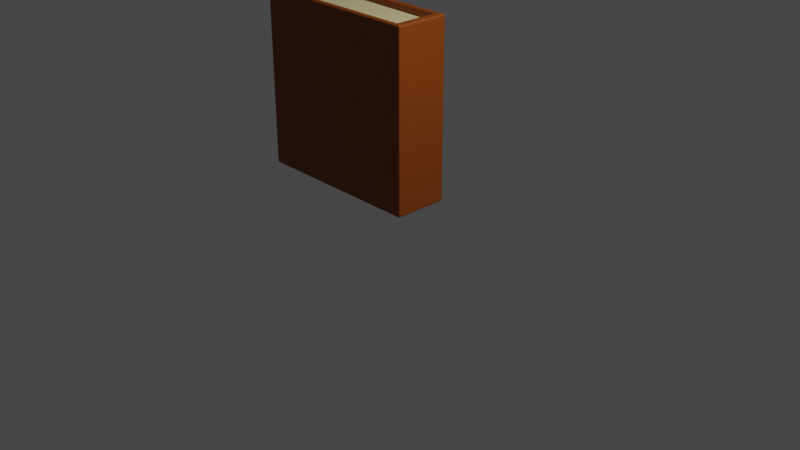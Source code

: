 # Source: Book.blend  (saved by Blender 2.83.19; exported with 4.5.12 LTS)
import bpy
from mathutils import Matrix  # noqa: F401  (used for matrix-valued properties, if any)

bpy.ops.wm.read_factory_settings(use_empty=True)
scene = bpy.context.scene
scene.name = 'Scene'

# ---- collections
col_collection = bpy.data.collections.new('Collection'); scene.collection.children.link(col_collection)
col_mesh = bpy.data.collections.new('Mesh'); scene.collection.children.link(col_mesh)
col_rig = bpy.data.collections.new('Rig'); scene.collection.children.link(col_rig)
col_extras = bpy.data.collections.new('Extras'); scene.collection.children.link(col_extras)

# ---- materials (node trees are filled in below, after node groups)
mat_binding = bpy.data.materials.new('Binding')
mat_binding.use_transparent_shadow = False
mat_pages = bpy.data.materials.new('Pages')
mat_pages.use_transparent_shadow = False

# ---- material node trees
mat_binding.use_nodes = True; mat_binding.node_tree.nodes.clear()
_N = mat_binding.node_tree.nodes; _L = mat_binding.node_tree.links
n0 = _N.new('ShaderNodeBsdfPrincipled'); n0.name = 'Principled BSDF'; n0.location = (10, 300)
n0.distribution = 'GGX'
n0.subsurface_method = 'BURLEY'
n0.inputs[0].default_value = (0.2552, 0.05471, 0.0, 1.0)
n0.inputs[3].default_value = 1.45
n0.inputs[27].default_value = (0.0, 0.0, 0.0, 1.0)
n0.inputs[28].default_value = 1.0
n1 = _N.new('ShaderNodeOutputMaterial'); n1.name = 'Material Output'; n1.location = (300, 300)
_L.new(n0.outputs[0], n1.inputs[0])
n1.is_active_output = True
mat_pages.use_nodes = True; mat_pages.node_tree.nodes.clear()
_N = mat_pages.node_tree.nodes; _L = mat_pages.node_tree.links
n0 = _N.new('ShaderNodeBsdfPrincipled'); n0.name = 'Principled BSDF'; n0.location = (10, 300)
n0.distribution = 'GGX'
n0.subsurface_method = 'BURLEY'
n0.inputs[0].default_value = (0.8, 0.6997, 0.3576, 1.0)
n0.inputs[3].default_value = 1.45
n0.inputs[27].default_value = (0.0, 0.0, 0.0, 1.0)
n0.inputs[28].default_value = 1.0
n1 = _N.new('ShaderNodeOutputMaterial'); n1.name = 'Material Output'; n1.location = (300, 300)
_L.new(n0.outputs[0], n1.inputs[0])
n1.is_active_output = True

# ---- world
world_world = bpy.data.worlds.new('World'); scene.world = world_world
world_world.use_nodes = True; world_world.node_tree.nodes.clear()
_N = world_world.node_tree.nodes; _L = world_world.node_tree.links
n0 = _N.new('ShaderNodeOutputWorld'); n0.name = 'World Output'; n0.location = (300, 300)
n1 = _N.new('ShaderNodeBackground'); n1.name = 'Background'; n1.location = (10, 300)
n1.inputs[0].default_value = (0.05088, 0.05088, 0.05088, 1.0)
_L.new(n1.outputs[0], n0.inputs[0])
n0.is_active_output = True
world_world.color = (0.05088, 0.05088, 0.05088)
world_world.use_sun_shadow = False
world_world.sun_shadow_jitter_overblur = 0.0

# ---- cameras
cam_camera = bpy.data.cameras.new('Camera')
cam_camera.clip_end = 100.0
cam_camera.ortho_scale = 7.314

# ---- lights
light_light = bpy.data.lights.new('Light', 'POINT')
light_light.transmission_factor = 0.0
light_light.energy = 1000.0
light_light.shadow_soft_size = 0.1
light_light.shadow_maximum_resolution = 0.006
light_light.use_absolute_resolution = True

# ---- meshes
me_object_001 = bpy.data.meshes.new('Object.001')
me_object_001.from_pydata([(-1.943, 0.55, 1.943), (-1.943, 0.07, 1.943), (-0.1, 0.55, 1.92), (-0.1, 0.07, 0.08), (-1.943, 0.07, 0.05657), (-1.943, 0.55, 0.05657), (-0.1, 0.07, 1.92), (-0.1, 0.55, 0.08), (-1.98, 0.0, 0.02), (-2.0, 0.02, 0.02), (-1.98, 0.02, 0.0), (-1.99, 0.002672, 0.02), (-1.98, 0.002672, 0.01001), (-1.99, 0.005267, 0.01044), (-1.997, 0.02, 0.01001), (-1.997, 0.01001, 0.02), (-1.995, 0.01044, 0.01044), (-1.98, 0.01001, 0.002672), (-1.99, 0.02, 0.002672), (-1.99, 0.01044, 0.005267), (-2.0, 0.02, 1.98), (-1.98, 0.0, 1.98), (-1.98, 0.02, 2.0), (-1.997, 0.01001, 1.98), (-1.997, 0.02, 1.99), (-1.995, 0.01044, 1.99), (-1.98, 0.002672, 1.99), (-1.99, 0.002672, 1.98), (-1.99, 0.005267, 1.99), (-1.99, 0.02, 1.997), (-1.98, 0.01001, 1.997), (-1.99, 0.01044, 1.995), (-2.0, 0.6, 0.02), (-1.98, 0.62, 0.02), (-1.98, 0.6, 0.0), (-1.997, 0.61, 0.02), (-1.997, 0.6, 0.01001), (-1.995, 0.6096, 0.01044), (-1.98, 0.6173, 0.01001), (-1.99, 0.6173, 0.02), (-1.99, 0.6147, 0.01044), (-1.99, 0.6, 0.002672), (-1.98, 0.61, 0.002672), (-1.99, 0.6096, 0.005267), (-1.98, 0.62, 1.98), (-2.0, 0.6, 1.98), (-1.98, 0.6, 2.0), (-1.99, 0.6173, 1.98), (-1.98, 0.6173, 1.99), (-1.99, 0.6147, 1.99), (-1.997, 0.6, 1.99), (-1.997, 0.61, 1.98), (-1.995, 0.6096, 1.99), (-1.98, 0.61, 1.997), (-1.99, 0.6, 1.997), (-1.99, 0.6096, 1.995), (0.0, 0.02, 0.02), (-0.02, 0.0, 0.02), (-0.02, 0.02, 0.0), (-0.002672, 0.01001, 0.02), (-0.002672, 0.02, 0.01001), (-0.005267, 0.01044, 0.01044), (-0.02, 0.002672, 0.01001), (-0.01001, 0.002672, 0.02), (-0.01044, 0.005267, 0.01044), (-0.01001, 0.02, 0.002672), (-0.02, 0.01001, 0.002672), (-0.01044, 0.01044, 0.005267), (-0.02, 0.0, 1.98), (0.0, 0.02, 1.98), (-0.02, 0.02, 2.0), (-0.01001, 0.002672, 1.98), (-0.02, 0.002672, 1.99), (-0.01044, 0.005267, 1.99), (-0.002672, 0.02, 1.99), (-0.002672, 0.01001, 1.98), (-0.005267, 0.01044, 1.99), (-0.02, 0.01001, 1.997), (-0.01001, 0.02, 1.997), (-0.01044, 0.01044, 1.995), (-0.02, 0.62, 0.02), (0.0, 0.6, 0.02), (-0.02, 0.6, 0.0), (-0.01001, 0.6173, 0.02), (-0.02, 0.6173, 0.01001), (-0.01044, 0.6147, 0.01044), (-0.002672, 0.6, 0.01001), (-0.002672, 0.61, 0.02), (-0.005267, 0.6096, 0.01044), (-0.02, 0.61, 0.002672), (-0.01001, 0.6, 0.002672), (-0.01044, 0.6096, 0.005267), (-0.02, 0.6, 2.0), (0.0, 0.6, 1.98), (-0.02, 0.62, 1.98), (-0.01001, 0.6, 1.997), (-0.02, 0.61, 1.997), (-0.01044, 0.6096, 1.995), (-0.002672, 0.61, 1.98), (-0.002672, 0.6, 1.99), (-0.005267, 0.6096, 1.99), (-0.02, 0.6173, 1.99), (-0.01001, 0.6173, 1.98), (-0.01044, 0.6147, 1.99), (-1.98, 0.05, 0.0), (-2.0, 0.05, 0.02), (-1.98, 0.07, 0.02), (-1.99, 0.05, 0.002672), (-1.98, 0.05999, 0.002672), (-1.99, 0.05956, 0.005267), (-1.997, 0.05999, 0.02), (-1.997, 0.05, 0.01001), (-1.995, 0.05956, 0.01044), (-1.98, 0.06733, 0.01001), (-1.99, 0.06733, 0.02), (-1.99, 0.06473, 0.01044), (-2.0, 0.57, 0.02), (-1.98, 0.57, 0.0), (-1.98, 0.55, 0.02), (-1.997, 0.57, 0.01001), (-1.997, 0.56, 0.02), (-1.995, 0.5604, 0.01044), (-1.98, 0.56, 0.002672), (-1.99, 0.57, 0.002672), (-1.99, 0.5604, 0.005267), (-1.99, 0.5527, 0.02), (-1.98, 0.5527, 0.01001), (-1.99, 0.5553, 0.01044), (-1.98, 0.57, 2.0), (-2.0, 0.57, 1.98), (-1.98, 0.55, 1.98), (-1.99, 0.57, 1.997), (-1.98, 0.56, 1.997), (-1.99, 0.5604, 1.995), (-1.997, 0.56, 1.98), (-1.997, 0.57, 1.99), (-1.995, 0.5604, 1.99), (-1.98, 0.5527, 1.99), (-1.99, 0.5527, 1.98), (-1.99, 0.5553, 1.99), (-2.0, 0.05, 1.98), (-1.98, 0.05, 2.0), (-1.98, 0.07, 1.98), (-1.997, 0.05, 1.99), (-1.997, 0.05999, 1.98), (-1.995, 0.05956, 1.99), (-1.98, 0.05999, 1.997), (-1.99, 0.05, 1.997), (-1.99, 0.05956, 1.995), (-1.99, 0.06733, 1.98), (-1.98, 0.06733, 1.99), (-1.99, 0.06473, 1.99), (-0.02, 0.55, 0.0), (0.0, 0.55, 0.02), (-0.01, 0.55, 0.002679), (-0.002679, 0.55, 0.01), (0.0, 0.07, 0.02), (-0.02, 0.07, 0.0), (-0.002679, 0.07, 0.01), (-0.01, 0.07, 0.002679), (-0.02, 0.07, 2.0), (0.0, 0.07, 1.98), (-0.01, 0.07, 1.997), (-0.002679, 0.07, 1.99), (0.0, 0.55, 1.98), (-0.02, 0.55, 2.0), (-0.002679, 0.55, 1.99), (-0.01, 0.55, 1.997), (-0.1, 0.62, 0.02), (-0.1, 0.6, 0.0), (-0.1, 0.6173, 0.01), (-0.1, 0.61, 0.002679), (-0.1, 0.62, 1.98), (-0.1, 0.6, 2.0), (-0.1, 0.6173, 1.99), (-0.1, 0.61, 1.997), (-0.1, 0.0, 0.02), (-0.1, 0.02, 0.0), (-0.1, 0.002679, 0.01), (-0.1, 0.01, 0.002679), (-0.1, 0.0, 1.98), (-0.1, 0.02, 2.0), (-0.1, 0.002679, 1.99), (-0.1, 0.01, 1.997), (-0.08, 0.05, 2.0), (-0.1, 0.07, 1.98), (-0.09, 0.06, 1.997), (-0.09732, 0.06732, 1.99), (-0.1, 0.55, 1.98), (-0.08, 0.57, 2.0), (-0.09732, 0.5527, 1.99), (-0.09, 0.56, 1.997), (-0.1, 0.07, 0.02), (-0.08, 0.05, 0.0), (-0.09732, 0.06732, 0.01), (-0.09, 0.06, 0.002679), (-0.08, 0.57, 0.0), (-0.1, 0.55, 0.02), (-0.09, 0.56, 0.002679), (-0.09732, 0.5527, 0.01)], [], [(57, 68, 180, 176), (92, 173, 189, 165), (184, 141, 22, 181), (173, 46, 128, 189), (169, 82, 152, 196), (33, 44, 172, 168), (156, 161, 69, 56), (160, 184, 181, 70), (168, 172, 94, 80), (185, 188, 2, 6), (188, 130, 0, 2), (184, 160, 165, 189), (197, 192, 3, 7), (104, 193, 177, 10), (161, 156, 153, 164), (130, 118, 5, 0), (116, 129, 45, 32), (176, 180, 21, 8), (81, 93, 164, 153), (193, 157, 58, 177), (34, 169, 196, 117), (192, 106, 4, 3), (3, 4, 5, 7), (0, 5, 4, 1), (1, 6, 2, 0), (106, 142, 1, 4), (142, 185, 6, 1), (118, 197, 7, 5), (157, 193, 196, 152), (8, 11, 13, 12), (11, 15, 16, 13), (9, 14, 16, 15), (14, 18, 19, 16), (10, 17, 19, 18), (17, 12, 13, 19), (13, 16, 19), (20, 23, 25, 24), (23, 27, 28, 25), (21, 26, 28, 27), (26, 30, 31, 28), (22, 29, 31, 30), (29, 24, 25, 31), (25, 28, 31), (32, 35, 37, 36), (35, 39, 40, 37), (33, 38, 40, 39), (38, 42, 43, 40), (34, 41, 43, 42), (41, 36, 37, 43), (37, 40, 43), (44, 47, 49, 48), (47, 51, 52, 49), (45, 50, 52, 51), (50, 54, 55, 52), (46, 53, 55, 54), (53, 48, 49, 55), (49, 52, 55), (56, 59, 61, 60), (59, 63, 64, 61), (57, 62, 64, 63), (62, 66, 67, 64), (58, 65, 67, 66), (65, 60, 61, 67), (61, 64, 67), (68, 71, 73, 72), (71, 75, 76, 73), (69, 74, 76, 75), (74, 78, 79, 76), (70, 77, 79, 78), (77, 72, 73, 79), (73, 76, 79), (80, 83, 85, 84), (83, 87, 88, 85), (81, 86, 88, 87), (86, 90, 91, 88), (82, 89, 91, 90), (89, 84, 85, 91), (85, 88, 91), (92, 95, 97, 96), (95, 99, 100, 97), (93, 98, 100, 99), (98, 102, 103, 100), (94, 101, 103, 102), (101, 96, 97, 103), (97, 100, 103), (104, 107, 109, 108), (107, 111, 112, 109), (105, 110, 112, 111), (110, 114, 115, 112), (106, 113, 115, 114), (113, 108, 109, 115), (109, 112, 115), (116, 119, 121, 120), (119, 123, 124, 121), (117, 122, 124, 123), (122, 126, 127, 124), (118, 125, 127, 126), (125, 120, 121, 127), (121, 124, 127), (128, 131, 133, 132), (131, 135, 136, 133), (129, 134, 136, 135), (134, 138, 139, 136), (130, 137, 139, 138), (137, 132, 133, 139), (133, 136, 139), (140, 143, 145, 144), (143, 147, 148, 145), (141, 146, 148, 147), (146, 150, 151, 148), (142, 149, 151, 150), (149, 144, 145, 151), (145, 148, 151), (8, 21, 27, 11), (11, 27, 23, 15), (15, 23, 20, 9), (44, 33, 39, 47), (47, 39, 35, 51), (51, 35, 32, 45), (169, 34, 42, 171), (171, 42, 38, 170), (170, 38, 33, 168), (173, 92, 96, 175), (175, 96, 101, 174), (174, 101, 94, 172), (93, 81, 87, 98), (98, 87, 83, 102), (102, 83, 80, 94), (68, 57, 63, 71), (71, 63, 59, 75), (75, 59, 56, 69), (177, 58, 66, 179), (179, 66, 62, 178), (178, 62, 57, 176), (181, 22, 30, 183), (183, 30, 26, 182), (182, 26, 21, 180), (161, 164, 166, 163), (163, 166, 167, 162), (162, 167, 165, 160), (189, 128, 132, 191), (191, 132, 137, 190), (190, 137, 130, 188), (153, 156, 158, 155), (155, 158, 159, 154), (154, 159, 157, 152), (193, 104, 108, 195), (195, 108, 113, 194), (194, 113, 106, 192), (129, 116, 120, 134), (134, 120, 125, 138), (138, 125, 118, 130), (105, 140, 144, 110), (110, 144, 149, 114), (114, 149, 142, 106), (104, 10, 18, 107), (107, 18, 14, 111), (111, 14, 9, 105), (22, 141, 147, 29), (29, 147, 143, 24), (24, 143, 140, 20), (116, 32, 36, 119), (119, 36, 41, 123), (123, 41, 34, 117), (81, 153, 155, 86), (86, 155, 154, 90), (90, 154, 152, 82), (156, 56, 60, 158), (158, 60, 65, 159), (159, 65, 58, 157), (128, 46, 54, 131), (131, 54, 50, 135), (135, 50, 45, 129), (164, 93, 99, 166), (166, 99, 95, 167), (167, 95, 92, 165), (69, 161, 163, 74), (74, 163, 162, 78), (78, 162, 160, 70), (82, 169, 171, 89), (89, 171, 170, 84), (84, 170, 168, 80), (46, 173, 175, 53), (53, 175, 174, 48), (48, 174, 172, 44), (10, 177, 179, 17), (17, 179, 178, 12), (12, 178, 176, 8), (70, 181, 183, 77), (77, 183, 182, 72), (72, 182, 180, 68), (141, 184, 186, 146), (146, 186, 187, 150), (150, 187, 185, 142), (117, 196, 198, 122), (122, 198, 199, 126), (126, 199, 197, 118), (192, 197, 199, 194), (194, 199, 198, 195), (195, 198, 196, 193), (184, 189, 191, 186), (186, 191, 190, 187), (187, 190, 188, 185), (9, 20, 140, 105)])
me_object_001.polygons.foreach_set('material_index', [0, 0, 0, 0, 0, 0, 0, 0, 0, 0, 0, 0, 0, 0, 0, 0, 0, 0, 0, 0, 0, 0, 1, 1, 1, 0, 0, 0, 0, 0, 0, 0, 0, 0, 0, 0, 0, 0, 0, 0, 0, 0, 0, 0, 0, 0, 0, 0, 0, 0, 0, 0, 0, 0, 0, 0, 0, 0, 0, 0, 0, 0, 0, 0, 0, 0, 0, 0, 0, 0, 0, 0, 0, 0, 0, 0, 0, 0, 0, 0, 0, 0, 0, 0, 0, 0, 0, 0, 0, 0, 0, 0, 0, 0, 0, 0, 0, 0, 0, 0, 0, 0, 0, 0, 0, 0, 0, 0, 0, 0, 0, 0, 0, 0, 0, 0, 0, 0, 0, 0, 0, 0, 0, 0, 0, 0, 0, 0, 0, 0, 0, 0, 0, 0, 0, 0, 0, 0, 0, 0, 0, 0, 0, 0, 0, 0, 0, 0, 0, 0, 0, 0, 0, 0, 0, 0, 0, 0, 0, 0, 0, 0, 0, 0, 0, 0, 0, 0, 0, 0, 0, 0, 0, 0, 0, 0, 0, 0, 0, 0, 0, 0, 0, 0, 0, 0, 0, 0, 0, 0, 0, 0, 0, 0, 0, 0, 0, 0, 0, 0, 0, 0, 0, 0])
_uv = me_object_001.uv_layers.new(name='UVMap')
_uv.uv.foreach_set('vector', [0.3775, 0.7525, 0.6225, 0.7525, 0.6225, 0.7625, 0.3775, 0.7625, 0.6275, 0.5081, 0.6375, 0.5081, 0.635, 0.5202, 0.6275, 0.5282, 0.635, 0.7298, 0.8725, 0.7298, 0.8725, 0.7419, 0.6375, 0.7419, 0.6375, 0.5081, 0.8725, 0.5081, 0.8725, 0.5202, 0.635, 0.5202, 0.3625, 0.5081, 0.3725, 0.5081, 0.3725, 0.5282, 0.365, 0.5202, 0.3775, 0.2525, 0.6225, 0.2525, 0.6225, 0.4875, 0.3775, 0.4875, 0.3775, 0.7218, 0.6225, 0.7218, 0.6225, 0.7419, 0.3775, 0.7419, 0.6275, 0.7218, 0.635, 0.7298, 0.6375, 0.7419, 0.6275, 0.7419, 0.3775, 0.4875, 0.6225, 0.4875, 0.6225, 0.4975, 0.3775, 0.4975, 0.6375, 0.7218, 0.6375, 0.5282, 0.6375, 0.5282, 0.6375, 0.7218, 0.6375, 0.5282, 0.875, 0.5282, 0.875, 0.5282, 0.6375, 0.5282, 0.635, 0.7298, 0.6275, 0.7218, 0.6275, 0.5282, 0.635, 0.5202, 0.3625, 0.5282, 0.3625, 0.7218, 0.3625, 0.7218, 0.3625, 0.5282, 0.1275, 0.7298, 0.365, 0.7298, 0.3625, 0.7419, 0.1275, 0.7419, 0.6225, 0.7218, 0.3775, 0.7218, 0.3775, 0.5282, 0.6225, 0.5282, 0.625, 0.2218, 0.375, 0.2218, 0.375, 0.2218, 0.625, 0.2218, 0.3775, 0.2298, 0.6225, 0.2298, 0.6225, 0.2419, 0.3775, 0.2419, 0.3775, 0.7625, 0.6225, 0.7625, 0.6225, 0.9975, 0.3775, 0.9975, 0.3775, 0.5081, 0.6225, 0.5081, 0.6225, 0.5282, 0.3775, 0.5282, 0.365, 0.7298, 0.3725, 0.7218, 0.3725, 0.7419, 0.3625, 0.7419, 0.1275, 0.5081, 0.3625, 0.5081, 0.365, 0.5202, 0.1275, 0.5202, 0.3625, 0.7218, 0.125, 0.7218, 0.125, 0.7218, 0.3625, 0.7218, 0.3625, 0.7218, 0.125, 0.7218, 0.125, 0.5282, 0.3625, 0.5282, 0.625, 0.2218, 0.375, 0.2218, 0.375, 0.02823, 0.625, 0.02823, 0.875, 0.7218, 0.6375, 0.7218, 0.6375, 0.5282, 0.875, 0.5282, 0.375, 0.02823, 0.625, 0.02823, 0.625, 0.02823, 0.375, 0.02823, 0.875, 0.7218, 0.6375, 0.7218, 0.6375, 0.7218, 0.875, 0.7218, 0.125, 0.5282, 0.3625, 0.5282, 0.3625, 0.5282, 0.125, 0.5282, 0.3725, 0.7218, 0.365, 0.7298, 0.365, 0.5202, 0.3725, 0.5282, 0.3775, 0.9975, 0.3775, 0.9987, 0.3763, 0.9987, 0.3763, 0.9975, 0.3775, 0.9987, 0.3775, 1.0, 0.3763, 1.0, 0.3763, 0.9987, 0.3775, 0.008065, 0.3763, 0.008065, 0.3763, 0.004208, 0.3775, 0.004038, 0.3763, 0.008065, 0.375, 0.008065, 0.375, 0.004208, 0.3763, 0.004208, 0.1275, 0.7419, 0.1275, 0.746, 0.1263, 0.7458, 0.1263, 0.7419, 0.1275, 0.746, 0.1275, 0.75, 0.1263, 0.75, 0.1263, 0.7458, 0.3763, 0.9987, 0.3763, 1.0, 0.375, 0.9987, 0.6225, 0.008065, 0.6225, 0.004038, 0.6237, 0.004208, 0.6237, 0.008065, 0.6225, 0.004038, 0.6225, 0.0, 0.6237, 0.0, 0.6237, 0.004208, 0.6225, 0.9975, 0.6237, 0.9975, 0.6237, 0.9987, 0.6225, 0.9987, 0.6237, 0.9975, 0.625, 0.9975, 0.625, 0.9987, 0.6237, 0.9987, 0.8725, 0.7419, 0.8737, 0.7419, 0.8737, 0.7458, 0.8725, 0.746, 0.8737, 0.7419, 0.875, 0.7419, 0.875, 0.7458, 0.8737, 0.7458, 0.6237, 0.004208, 0.6237, 0.0, 0.625, 0.004208, 0.3775, 0.2419, 0.3775, 0.246, 0.3763, 0.2458, 0.3763, 0.2419, 0.3775, 0.246, 0.3775, 0.2513, 0.3763, 0.2513, 0.3763, 0.2458, 0.3775, 0.2525, 0.3763, 0.2525, 0.3763, 0.2513, 0.3775, 0.2513, 0.3763, 0.2525, 0.375, 0.2525, 0.375, 0.2513, 0.3763, 0.2513, 0.1275, 0.5081, 0.1263, 0.5081, 0.1263, 0.5042, 0.1275, 0.504, 0.1263, 0.5081, 0.125, 0.5081, 0.125, 0.5042, 0.1263, 0.5042, 0.3763, 0.2458, 0.3763, 0.25, 0.375, 0.2458, 0.6225, 0.2525, 0.6225, 0.2513, 0.6237, 0.2513, 0.6237, 0.2525, 0.6225, 0.2513, 0.6225, 0.246, 0.6237, 0.2458, 0.6237, 0.2513, 0.6225, 0.2419, 0.6237, 0.2419, 0.6237, 0.2458, 0.6225, 0.246, 0.6237, 0.2419, 0.625, 0.2419, 0.625, 0.2458, 0.6237, 0.2458, 0.8725, 0.5081, 0.8725, 0.504, 0.8737, 0.5042, 0.8737, 0.5081, 0.8725, 0.504, 0.8725, 0.5, 0.8737, 0.5, 0.8737, 0.5042, 0.6237, 0.2513, 0.6237, 0.25, 0.625, 0.2513, 0.3775, 0.7419, 0.3775, 0.746, 0.3763, 0.7458, 0.3763, 0.7419, 0.3775, 0.746, 0.3775, 0.7513, 0.3763, 0.7513, 0.3763, 0.7458, 0.3775, 0.7525, 0.3763, 0.7525, 0.3763, 0.7513, 0.3775, 0.7513, 0.3763, 0.7525, 0.375, 0.7525, 0.375, 0.7513, 0.3763, 0.7513, 0.3725, 0.7419, 0.3737, 0.7419, 0.3737, 0.7458, 0.3725, 0.746, 0.3737, 0.7419, 0.3763, 0.7419, 0.3763, 0.7458, 0.3737, 0.7458, 0.3763, 0.7458, 0.3763, 0.75, 0.375, 0.7458, 0.6225, 0.7525, 0.6225, 0.7513, 0.6237, 0.7513, 0.6237, 0.7525, 0.6225, 0.7513, 0.6225, 0.746, 0.6237, 0.7458, 0.6237, 0.7513, 0.6225, 0.7419, 0.6237, 0.7419, 0.6237, 0.7458, 0.6225, 0.746, 0.6237, 0.7419, 0.6263, 0.7419, 0.6263, 0.7458, 0.6237, 0.7458, 0.6275, 0.7419, 0.6275, 0.746, 0.6263, 0.7458, 0.6263, 0.7419, 0.6275, 0.746, 0.6275, 0.75, 0.6263, 0.75, 0.6263, 0.7458, 0.6237, 0.7513, 0.6237, 0.75, 0.625, 0.7513, 0.3775, 0.4975, 0.3775, 0.4987, 0.3763, 0.4987, 0.3763, 0.4975, 0.3775, 0.4987, 0.3775, 0.504, 0.3763, 0.5042, 0.3763, 0.4987, 0.3775, 0.5081, 0.3763, 0.5081, 0.3763, 0.5042, 0.3775, 0.504, 0.3763, 0.5081, 0.3737, 0.5081, 0.3737, 0.5042, 0.3763, 0.5042, 0.3725, 0.5081, 0.3725, 0.504, 0.3737, 0.5042, 0.3737, 0.5081, 0.3725, 0.504, 0.3725, 0.5, 0.3737, 0.5, 0.3737, 0.5042, 0.3763, 0.4987, 0.3763, 0.5, 0.375, 0.4987, 0.6275, 0.5081, 0.6263, 0.5081, 0.6263, 0.5042, 0.6275, 0.504, 0.6263, 0.5081, 0.6237, 0.5081, 0.6237, 0.5042, 0.6263, 0.5042, 0.6225, 0.5081, 0.6225, 0.504, 0.6237, 0.5042, 0.6237, 0.5081, 0.6225, 0.504, 0.6225, 0.4987, 0.6237, 0.4987, 0.6237, 0.5042, 0.6225, 0.4975, 0.6237, 0.4975, 0.6237, 0.4987, 0.6225, 0.4987, 0.6237, 0.4975, 0.625, 0.4975, 0.625, 0.4987, 0.6237, 0.4987, 0.6263, 0.5042, 0.625, 0.5042, 0.6263, 0.5, 0.1275, 0.7298, 0.1263, 0.7298, 0.1263, 0.726, 0.1275, 0.7258, 0.1263, 0.7298, 0.125, 0.7298, 0.125, 0.726, 0.1263, 0.726, 0.3775, 0.02016, 0.3775, 0.02419, 0.3763, 0.02402, 0.3763, 0.02016, 0.3775, 0.02419, 0.1237, 0.7218, 0.125, 0.7218, 0.3763, 0.02402, 0.125, 0.7218, 0.1263, 0.7218, 0.125, 0.7218, 0.1237, 0.7218, 0.1263, 0.7218, 0.1275, 0.7258, 0.1263, 0.726, 0.125, 0.7218, 0.1263, 0.726, 0.125, 0.726, 0.1263, 0.7218, 0.3775, 0.2298, 0.3763, 0.2298, 0.3763, 0.226, 0.3775, 0.2258, 0.3763, 0.2298, 0.375, 0.2298, 0.375, 0.226, 0.3763, 0.226, 0.1275, 0.5202, 0.1275, 0.5242, 0.1263, 0.524, 0.1263, 0.5202, 0.1275, 0.5242, 0.3737, 0.2218, 0.375, 0.2218, 0.1263, 0.524, 0.375, 0.2218, 0.3763, 0.2218, 0.375, 0.2218, 0.3737, 0.2218, 0.3763, 0.2218, 0.3775, 0.2258, 0.3763, 0.226, 0.375, 0.2218, 0.3763, 0.226, 0.375, 0.226, 0.3763, 0.2218, 0.8725, 0.5202, 0.8737, 0.5202, 0.8737, 0.524, 0.8725, 0.5242, 0.8737, 0.5202, 0.875, 0.5202, 0.875, 0.524, 0.8737, 0.524, 0.6225, 0.2298, 0.6225, 0.2258, 0.6237, 0.226, 0.6237, 0.2298, 0.6225, 0.2258, 0.8763, 0.5282, 0.875, 0.5282, 0.6237, 0.226, 0.875, 0.5282, 0.8737, 0.5282, 0.875, 0.5282, 0.8763, 0.5282, 0.8737, 0.5282, 0.8725, 0.5242, 0.8737, 0.524, 0.875, 0.5282, 0.8737, 0.524, 0.875, 0.524, 0.8737, 0.5282, 0.6225, 0.02016, 0.6237, 0.02016, 0.6237, 0.02402, 0.6225, 0.02419, 0.6237, 0.02016, 0.625, 0.02016, 0.625, 0.02402, 0.6237, 0.02402, 0.8725, 0.7298, 0.8725, 0.7258, 0.8737, 0.726, 0.8737, 0.7298, 0.8725, 0.7258, 0.6263, 0.02823, 0.625, 0.02823, 0.8737, 0.726, 0.625, 0.02823, 0.6237, 0.02823, 0.625, 0.02823, 0.6263, 0.02823, 0.6237, 0.02823, 0.6225, 0.02419, 0.6237, 0.02402, 0.625, 0.02823, 0.6237, 0.02402, 0.625, 0.02402, 0.6237, 0.02823, 0.3775, 0.9975, 0.6225, 0.9975, 0.6225, 0.9987, 0.3775, 0.9987, 0.3775, 0.9987, 0.6225, 0.9987, 0.6225, 1.0, 0.3775, 1.0, 0.3775, 0.004038, 0.6225, 0.004038, 0.6225, 0.008065, 0.3775, 0.008065, 0.6225, 0.2525, 0.3775, 0.2525, 0.3775, 0.2513, 0.6225, 0.2513, 0.6225, 0.2513, 0.3775, 0.2513, 0.3775, 0.246, 0.6225, 0.246, 0.6225, 0.246, 0.3775, 0.246, 0.3775, 0.2419, 0.6225, 0.2419, 0.3625, 0.5081, 0.1275, 0.5081, 0.1275, 0.504, 0.3625, 0.504, 0.3625, 0.504, 0.1275, 0.504, 0.1275, 0.5, 0.3625, 0.5, 0.3763, 0.4875, 0.3763, 0.2525, 0.3775, 0.2525, 0.3775, 0.4875, 0.6375, 0.5081, 0.6275, 0.5081, 0.6275, 0.504, 0.6375, 0.504, 0.6375, 0.504, 0.6275, 0.504, 0.6275, 0.5, 0.6375, 0.5, 0.6237, 0.4875, 0.6237, 0.4975, 0.6225, 0.4975, 0.6225, 0.4875, 0.6225, 0.5081, 0.3775, 0.5081, 0.3775, 0.504, 0.6225, 0.504, 0.6225, 0.504, 0.3775, 0.504, 0.3775, 0.4987, 0.6225, 0.4987, 0.6225, 0.4987, 0.3775, 0.4987, 0.3775, 0.4975, 0.6225, 0.4975, 0.6225, 0.7525, 0.3775, 0.7525, 0.3775, 0.7513, 0.6225, 0.7513, 0.6225, 0.7513, 0.3775, 0.7513, 0.3775, 0.746, 0.6225, 0.746, 0.6225, 0.746, 0.3775, 0.746, 0.3775, 0.7419, 0.6225, 0.7419, 0.3625, 0.7419, 0.3725, 0.7419, 0.3725, 0.746, 0.3625, 0.746, 0.3625, 0.746, 0.3725, 0.746, 0.3725, 0.75, 0.3625, 0.75, 0.3763, 0.7625, 0.3763, 0.7525, 0.3775, 0.7525, 0.3775, 0.7625, 0.6375, 0.7419, 0.8725, 0.7419, 0.8725, 0.746, 0.6375, 0.746, 0.6375, 0.746, 0.8725, 0.746, 0.8725, 0.75, 0.6375, 0.75, 0.6237, 0.7625, 0.6237, 0.9975, 0.6225, 0.9975, 0.6225, 0.7625, 0.6225, 0.7218, 0.6225, 0.5282, 0.6237, 0.5282, 0.6237, 0.7218, 0.6237, 0.7218, 0.6237, 0.5282, 0.6263, 0.5282, 0.6263, 0.7218, 0.6263, 0.7218, 0.6263, 0.5282, 0.6275, 0.5282, 0.6275, 0.7218, 0.635, 0.5202, 0.8725, 0.5202, 0.8725, 0.5242, 0.6363, 0.5242, 0.6363, 0.5242, 0.8725, 0.5242, 0.8737, 0.5282, 0.6373, 0.5277, 0.6373, 0.5277, 0.8737, 0.5282, 0.875, 0.5282, 0.6375, 0.5282, 0.3775, 0.5282, 0.3775, 0.7218, 0.3763, 0.7218, 0.3763, 0.5282, 0.3763, 0.5282, 0.3763, 0.7218, 0.3738, 0.7218, 0.3738, 0.5282, 0.3738, 0.5282, 0.3738, 0.7218, 0.3725, 0.7218, 0.3725, 0.5282, 0.365, 0.7298, 0.1275, 0.7298, 0.1275, 0.7258, 0.3637, 0.7258, 0.3637, 0.7258, 0.1275, 0.7258, 0.1263, 0.7218, 0.3627, 0.7223, 0.3627, 0.7223, 0.1263, 0.7218, 0.125, 0.7218, 0.3625, 0.7218, 0.6225, 0.2298, 0.3775, 0.2298, 0.3775, 0.2258, 0.6225, 0.2258, 0.6225, 0.2258, 0.3775, 0.2258, 0.3763, 0.2218, 0.6237, 0.2218, 0.6237, 0.2218, 0.3763, 0.2218, 0.375, 0.2218, 0.625, 0.2218, 0.3775, 0.02016, 0.6225, 0.02016, 0.6225, 0.02419, 0.3775, 0.02419, 0.3775, 0.02419, 0.6225, 0.02419, 0.6237, 0.02823, 0.3763, 0.02823, 0.3763, 0.02823, 0.6237, 0.02823, 0.625, 0.02823, 0.375, 0.02823, 0.1275, 0.7298, 0.1275, 0.7419, 0.1263, 0.7419, 0.1263, 0.7298, 0.1263, 0.7298, 0.1263, 0.7419, 0.125, 0.7419, 0.125, 0.7298, 0.3763, 0.02016, 0.3763, 0.008065, 0.3775, 0.008065, 0.3775, 0.02016, 0.8725, 0.7419, 0.8725, 0.7298, 0.8737, 0.7298, 0.8737, 0.7419, 0.8737, 0.7419, 0.8737, 0.7298, 0.875, 0.7298, 0.875, 0.7419, 0.6237, 0.008065, 0.6237, 0.02016, 0.6225, 0.02016, 0.6225, 0.008065, 0.3775, 0.2298, 0.3775, 0.2419, 0.3763, 0.2419, 0.3763, 0.2298, 0.3763, 0.2298, 0.3763, 0.2419, 0.375, 0.2419, 0.375, 0.2298, 0.1263, 0.5202, 0.1263, 0.5081, 0.1275, 0.5081, 0.1275, 0.5202, 0.3775, 0.5081, 0.3775, 0.5282, 0.3763, 0.5282, 0.3763, 0.5081, 0.3763, 0.5081, 0.3763, 0.5282, 0.3738, 0.5282, 0.3737, 0.5081, 0.3737, 0.5081, 0.3738, 0.5282, 0.3725, 0.5282, 0.3725, 0.5081, 0.3775, 0.7218, 0.3775, 0.7419, 0.3763, 0.7419, 0.3763, 0.7218, 0.3763, 0.7218, 0.3763, 0.7419, 0.3737, 0.7419, 0.3738, 0.7218, 0.3738, 0.7218, 0.3737, 0.7419, 0.3725, 0.7419, 0.3725, 0.7218, 0.8725, 0.5202, 0.8725, 0.5081, 0.8737, 0.5081, 0.8737, 0.5202, 0.8737, 0.5202, 0.8737, 0.5081, 0.875, 0.5081, 0.875, 0.5202, 0.6237, 0.2298, 0.6237, 0.2419, 0.6225, 0.2419, 0.6225, 0.2298, 0.6225, 0.5282, 0.6225, 0.5081, 0.6237, 0.5081, 0.6237, 0.5282, 0.6237, 0.5282, 0.6237, 0.5081, 0.6263, 0.5081, 0.6263, 0.5282, 0.6263, 0.5282, 0.6263, 0.5081, 0.6275, 0.5081, 0.6275, 0.5282, 0.6225, 0.7419, 0.6225, 0.7218, 0.6237, 0.7218, 0.6237, 0.7419, 0.6237, 0.7419, 0.6237, 0.7218, 0.6263, 0.7218, 0.6263, 0.7419, 0.6263, 0.7419, 0.6263, 0.7218, 0.6275, 0.7218, 0.6275, 0.7419, 0.3725, 0.5081, 0.3625, 0.5081, 0.3625, 0.504, 0.3725, 0.504, 0.3725, 0.504, 0.3625, 0.504, 0.3625, 0.5, 0.3725, 0.5, 0.3763, 0.4975, 0.3763, 0.4875, 0.3775, 0.4875, 0.3775, 0.4975, 0.8725, 0.5081, 0.6375, 0.5081, 0.6375, 0.504, 0.8725, 0.504, 0.8725, 0.504, 0.6375, 0.504, 0.6375, 0.5, 0.8725, 0.5, 0.6237, 0.2525, 0.6237, 0.4875, 0.6225, 0.4875, 0.6225, 0.2525, 0.1275, 0.7419, 0.3625, 0.7419, 0.3625, 0.746, 0.1275, 0.746, 0.1275, 0.746, 0.3625, 0.746, 0.3625, 0.75, 0.1275, 0.75, 0.3763, 0.9975, 0.3763, 0.7625, 0.3775, 0.7625, 0.3775, 0.9975, 0.6275, 0.7419, 0.6375, 0.7419, 0.6375, 0.746, 0.6275, 0.746, 0.6275, 0.746, 0.6375, 0.746, 0.6375, 0.75, 0.6275, 0.75, 0.6237, 0.7525, 0.6237, 0.7625, 0.6225, 0.7625, 0.6225, 0.7525, 0.8725, 0.7298, 0.635, 0.7298, 0.6363, 0.7258, 0.8725, 0.7258, 0.8725, 0.7258, 0.6363, 0.7258, 0.6373, 0.7223, 0.8737, 0.7218, 0.8737, 0.7218, 0.6373, 0.7223, 0.6375, 0.7218, 0.875, 0.7218, 0.1275, 0.5202, 0.365, 0.5202, 0.3637, 0.5242, 0.1275, 0.5242, 0.1275, 0.5242, 0.3637, 0.5242, 0.3627, 0.5277, 0.1263, 0.5282, 0.1263, 0.5282, 0.3627, 0.5277, 0.3625, 0.5282, 0.125, 0.5282, 0.3625, 0.7218, 0.3625, 0.5282, 0.3627, 0.5277, 0.3627, 0.7223, 0.3627, 0.7223, 0.3627, 0.5277, 0.3637, 0.5242, 0.3637, 0.7258, 0.3637, 0.7258, 0.3637, 0.5242, 0.365, 0.5202, 0.365, 0.7298, 0.635, 0.7298, 0.635, 0.5202, 0.6363, 0.5242, 0.6363, 0.7258, 0.6363, 0.7258, 0.6363, 0.5242, 0.6373, 0.5277, 0.6373, 0.7223, 0.6373, 0.7223, 0.6373, 0.5277, 0.6375, 0.5282, 0.6375, 0.7218, 0.3775, 0.008065, 0.6225, 0.008065, 0.6225, 0.02016, 0.3775, 0.02016])
me_object_001.materials.append(mat_binding)
me_object_001.materials.append(mat_pages)
me_object_001.use_remesh_fix_poles = True
me_object_001.use_remesh_preserve_attributes = False
me_object_001.use_mirror_vertex_groups = False
me_object_001.update()

# ---- objects
ob_light = bpy.data.objects.new('Light', light_light)
ob_camera = bpy.data.objects.new('Camera', cam_camera)
ob_object = bpy.data.objects.new('Object', me_object_001)

# ---- transforms, parenting, visibility, modifiers, constraints
ob_light.location = (4.076, 1.005, 5.904)
ob_light.rotation_euler = (0.6503, 0.05522, 1.866)
ob_light.lock_rotations_4d = False
ob_light.empty_display_type = 'ARROWS'
ob_light.color = (0.0, 0.0, 0.0, 0.0)
ob_light.lineart.crease_threshold = 0.0
ob_camera.location = (7.359, -6.926, 4.958)
ob_camera.rotation_euler = (1.109, 0.0, 0.8149)
ob_camera.lock_rotations_4d = False
ob_camera.empty_display_type = 'ARROWS'
ob_camera.color = (0.0, 0.0, 0.0, 0.0)
ob_camera.display_type = 'WIRE'
ob_camera.lineart.crease_threshold = 0.0
ob_object.location = (0.0, 0.0, 0.0)
ob_object.lineart.crease_threshold = 0.0

# ---- collection membership
col_collection.objects.link(ob_light)
col_collection.objects.link(ob_camera)
col_collection.objects.link(ob_object)

# ---- scene / render settings (as saved in the file)
scene.camera = ob_camera
scene.frame_start = 1; scene.frame_end = 250; scene.frame_set(1)
scene.render.engine = 'BLENDER_EEVEE_NEXT'
scene.cycles.use_denoising = False
scene.cycles.samples = 128
scene.cycles.sampling_pattern = 'TABULATED_SOBOL'
scene.cycles.use_adaptive_sampling = False
scene.cycles.use_light_tree = False
scene.view_settings.view_transform = 'Filmic'
bpy.context.view_layer.update()
